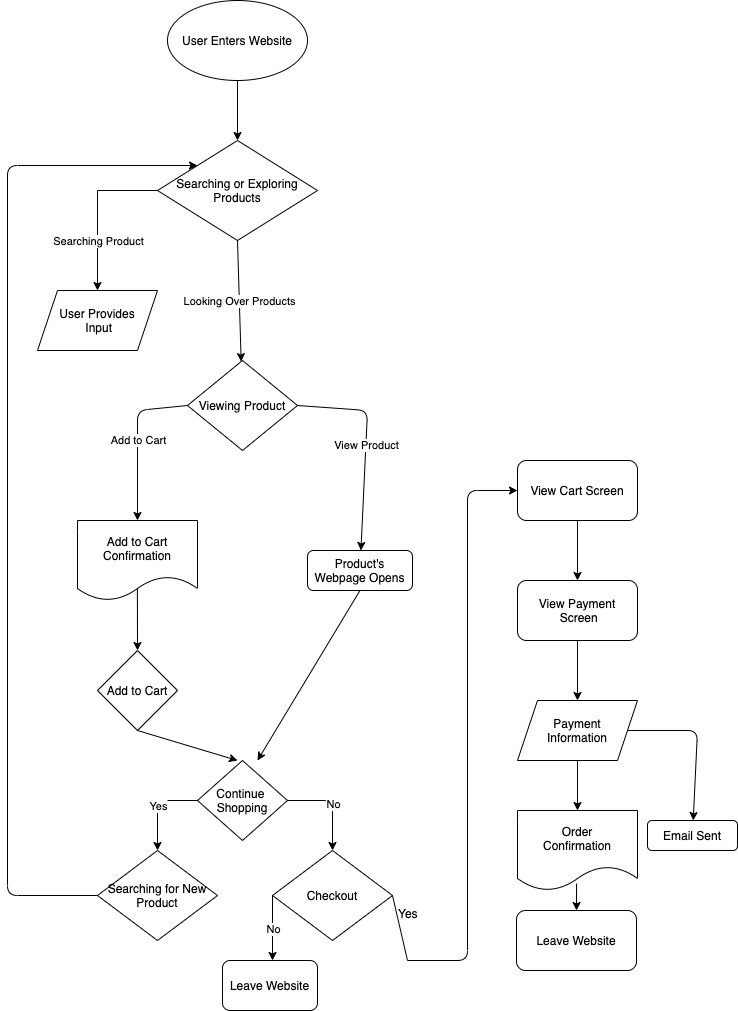

The diagram above was exported from draw.io. Its source (the exported page's mxGraphModel, read from the mxfile embedded in the PNG):
<mxGraphModel dx="386" dy="680" grid="1" gridSize="10" guides="1" tooltips="1" connect="1" arrows="1" fold="1" page="1" pageScale="1" pageWidth="850" pageHeight="1100" math="0" shadow="0">
  <root>
    <mxCell id="0" />
    <mxCell id="1" parent="0" />
    <mxCell id="2" value="User Enters Website" style="ellipse;whiteSpace=wrap;html=1;" vertex="1" parent="1">
      <mxGeometry x="260" width="140" height="80" as="geometry" />
    </mxCell>
    <mxCell id="3" value="Searching or Exploring Products" style="rhombus;whiteSpace=wrap;html=1;" vertex="1" parent="1">
      <mxGeometry x="250" y="140" width="160" height="100" as="geometry" />
    </mxCell>
    <mxCell id="4" value="" style="endArrow=classic;html=1;exitX=0.5;exitY=1;exitDx=0;exitDy=0;" edge="1" parent="1" source="2" target="3">
      <mxGeometry width="50" height="50" relative="1" as="geometry">
        <mxPoint x="400" y="250" as="sourcePoint" />
        <mxPoint x="450" y="200" as="targetPoint" />
      </mxGeometry>
    </mxCell>
    <mxCell id="5" value="User Provides&lt;br&gt;&amp;nbsp;Input" style="shape=parallelogram;perimeter=parallelogramPerimeter;whiteSpace=wrap;html=1;fixedSize=1;" vertex="1" parent="1">
      <mxGeometry x="130" y="290" width="120" height="60" as="geometry" />
    </mxCell>
    <mxCell id="12" value="" style="endArrow=none;html=1;entryX=0;entryY=0.5;entryDx=0;entryDy=0;" edge="1" parent="1" target="3">
      <mxGeometry width="50" height="50" relative="1" as="geometry">
        <mxPoint x="190" y="190" as="sourcePoint" />
        <mxPoint x="310" y="230" as="targetPoint" />
      </mxGeometry>
    </mxCell>
    <mxCell id="14" value="" style="endArrow=classic;html=1;entryX=0.5;entryY=0;entryDx=0;entryDy=0;" edge="1" parent="1" target="5">
      <mxGeometry relative="1" as="geometry">
        <mxPoint x="190" y="190" as="sourcePoint" />
        <mxPoint x="280" y="260" as="targetPoint" />
      </mxGeometry>
    </mxCell>
    <mxCell id="15" value="Searching Product" style="edgeLabel;resizable=0;html=1;align=center;verticalAlign=middle;" connectable="0" vertex="1" parent="14">
      <mxGeometry relative="1" as="geometry" />
    </mxCell>
    <mxCell id="16" value="" style="endArrow=classic;html=1;exitX=0.5;exitY=1;exitDx=0;exitDy=0;" edge="1" parent="1" source="3" target="18">
      <mxGeometry relative="1" as="geometry">
        <mxPoint x="250" y="380" as="sourcePoint" />
        <mxPoint x="330" y="380" as="targetPoint" />
      </mxGeometry>
    </mxCell>
    <mxCell id="17" value="Looking Over Products" style="edgeLabel;resizable=0;html=1;align=center;verticalAlign=middle;" connectable="0" vertex="1" parent="16">
      <mxGeometry relative="1" as="geometry" />
    </mxCell>
    <mxCell id="18" value="Viewing Product" style="rhombus;whiteSpace=wrap;html=1;" vertex="1" parent="1">
      <mxGeometry x="280" y="360" width="110" height="90" as="geometry" />
    </mxCell>
    <mxCell id="20" value="" style="endArrow=classic;html=1;exitX=0;exitY=0.5;exitDx=0;exitDy=0;entryX=0.5;entryY=0;entryDx=0;entryDy=0;" edge="1" parent="1" source="18" target="30">
      <mxGeometry relative="1" as="geometry">
        <mxPoint x="210" y="390" as="sourcePoint" />
        <mxPoint x="210" y="500" as="targetPoint" />
        <Array as="points">
          <mxPoint x="230" y="410" />
        </Array>
      </mxGeometry>
    </mxCell>
    <mxCell id="21" value="Add to Cart" style="edgeLabel;resizable=0;html=1;align=center;verticalAlign=middle;" connectable="0" vertex="1" parent="20">
      <mxGeometry relative="1" as="geometry" />
    </mxCell>
    <mxCell id="25" value="" style="endArrow=classic;html=1;exitX=1;exitY=0.5;exitDx=0;exitDy=0;" edge="1" parent="1" source="18" target="31">
      <mxGeometry relative="1" as="geometry">
        <mxPoint x="334.41" y="450" as="sourcePoint" />
        <mxPoint x="334" y="600" as="targetPoint" />
        <Array as="points">
          <mxPoint x="460" y="410" />
        </Array>
      </mxGeometry>
    </mxCell>
    <mxCell id="26" value="View Product" style="edgeLabel;resizable=0;html=1;align=center;verticalAlign=middle;" connectable="0" vertex="1" parent="25">
      <mxGeometry relative="1" as="geometry" />
    </mxCell>
    <mxCell id="27" value="Add to Cart" style="rhombus;whiteSpace=wrap;html=1;" vertex="1" parent="1">
      <mxGeometry x="190" y="650" width="80" height="80" as="geometry" />
    </mxCell>
    <mxCell id="28" value="" style="endArrow=classic;html=1;exitX=0.499;exitY=0.827;exitDx=0;exitDy=0;exitPerimeter=0;" edge="1" parent="1" source="30">
      <mxGeometry width="50" height="50" relative="1" as="geometry">
        <mxPoint x="229.99999999999994" y="600" as="sourcePoint" />
        <mxPoint x="230" y="650" as="targetPoint" />
      </mxGeometry>
    </mxCell>
    <mxCell id="30" value="&lt;span&gt;Add to Cart Confirmation&lt;/span&gt;" style="shape=document;whiteSpace=wrap;html=1;boundedLbl=1;" vertex="1" parent="1">
      <mxGeometry x="170" y="520" width="120" height="80" as="geometry" />
    </mxCell>
    <mxCell id="31" value="Product's Webpage Opens" style="rounded=1;whiteSpace=wrap;html=1;" vertex="1" parent="1">
      <mxGeometry x="400" y="550" width="105" height="40" as="geometry" />
    </mxCell>
    <mxCell id="34" value="" style="endArrow=classic;html=1;exitX=0.5;exitY=1;exitDx=0;exitDy=0;" edge="1" parent="1" source="27">
      <mxGeometry width="50" height="50" relative="1" as="geometry">
        <mxPoint x="320" y="760" as="sourcePoint" />
        <mxPoint x="330" y="760" as="targetPoint" />
      </mxGeometry>
    </mxCell>
    <mxCell id="35" value="" style="endArrow=classic;html=1;exitX=0.5;exitY=1;exitDx=0;exitDy=0;" edge="1" parent="1" source="31">
      <mxGeometry width="50" height="50" relative="1" as="geometry">
        <mxPoint x="320" y="760" as="sourcePoint" />
        <mxPoint x="350" y="760" as="targetPoint" />
      </mxGeometry>
    </mxCell>
    <mxCell id="37" value="Continue&amp;nbsp;&lt;br&gt;Shopping" style="rhombus;whiteSpace=wrap;html=1;" vertex="1" parent="1">
      <mxGeometry x="290" y="760" width="90" height="80" as="geometry" />
    </mxCell>
    <mxCell id="38" value="" style="endArrow=classic;html=1;exitX=0;exitY=0.5;exitDx=0;exitDy=0;" edge="1" parent="1" source="37">
      <mxGeometry relative="1" as="geometry">
        <mxPoint x="260" y="830" as="sourcePoint" />
        <mxPoint x="250" y="850" as="targetPoint" />
        <Array as="points">
          <mxPoint x="250" y="800" />
        </Array>
      </mxGeometry>
    </mxCell>
    <mxCell id="39" value="Yes" style="edgeLabel;resizable=0;html=1;align=center;verticalAlign=middle;" connectable="0" vertex="1" parent="38">
      <mxGeometry relative="1" as="geometry" />
    </mxCell>
    <mxCell id="40" value="" style="endArrow=classic;html=1;exitX=1;exitY=0.5;exitDx=0;exitDy=0;" edge="1" parent="1" source="37">
      <mxGeometry relative="1" as="geometry">
        <mxPoint x="465" y="810" as="sourcePoint" />
        <mxPoint x="425" y="850" as="targetPoint" />
        <Array as="points">
          <mxPoint x="425" y="800" />
        </Array>
      </mxGeometry>
    </mxCell>
    <mxCell id="41" value="No" style="edgeLabel;resizable=0;html=1;align=center;verticalAlign=middle;" connectable="0" vertex="1" parent="40">
      <mxGeometry relative="1" as="geometry" />
    </mxCell>
    <mxCell id="42" value="Searching for New Product" style="rhombus;whiteSpace=wrap;html=1;" vertex="1" parent="1">
      <mxGeometry x="190" y="850" width="120" height="90" as="geometry" />
    </mxCell>
    <mxCell id="43" value="Checkout" style="rhombus;whiteSpace=wrap;html=1;" vertex="1" parent="1">
      <mxGeometry x="365" y="850" width="120" height="90" as="geometry" />
    </mxCell>
    <mxCell id="44" value="" style="endArrow=classic;html=1;exitX=0;exitY=0.5;exitDx=0;exitDy=0;" edge="1" parent="1" source="43">
      <mxGeometry relative="1" as="geometry">
        <mxPoint x="310" y="870" as="sourcePoint" />
        <mxPoint x="365" y="960" as="targetPoint" />
      </mxGeometry>
    </mxCell>
    <mxCell id="45" value="No" style="edgeLabel;resizable=0;html=1;align=center;verticalAlign=middle;" connectable="0" vertex="1" parent="44">
      <mxGeometry relative="1" as="geometry" />
    </mxCell>
    <mxCell id="46" value="Leave Website" style="rounded=1;whiteSpace=wrap;html=1;" vertex="1" parent="1">
      <mxGeometry x="315" y="960" width="95" height="50" as="geometry" />
    </mxCell>
    <mxCell id="49" value="" style="endArrow=classic;html=1;" edge="1" parent="1" target="50">
      <mxGeometry width="50" height="50" relative="1" as="geometry">
        <mxPoint x="500" y="960" as="sourcePoint" />
        <mxPoint x="620" y="490" as="targetPoint" />
        <Array as="points">
          <mxPoint x="560" y="960" />
          <mxPoint x="560" y="490" />
        </Array>
      </mxGeometry>
    </mxCell>
    <mxCell id="50" value="View Cart Screen" style="rounded=1;whiteSpace=wrap;html=1;" vertex="1" parent="1">
      <mxGeometry x="610" y="460" width="120" height="60" as="geometry" />
    </mxCell>
    <mxCell id="51" value="" style="endArrow=classic;html=1;exitX=0;exitY=0.5;exitDx=0;exitDy=0;entryX=0;entryY=0;entryDx=0;entryDy=0;" edge="1" parent="1" source="42" target="3">
      <mxGeometry width="50" height="50" relative="1" as="geometry">
        <mxPoint x="220" y="470" as="sourcePoint" />
        <mxPoint x="90" y="160" as="targetPoint" />
        <Array as="points">
          <mxPoint x="100" y="895" />
          <mxPoint x="100" y="165" />
        </Array>
      </mxGeometry>
    </mxCell>
    <mxCell id="52" value="" style="endArrow=none;html=1;exitX=1;exitY=0.5;exitDx=0;exitDy=0;" edge="1" parent="1" source="43">
      <mxGeometry width="50" height="50" relative="1" as="geometry">
        <mxPoint x="450" y="800" as="sourcePoint" />
        <mxPoint x="500" y="960" as="targetPoint" />
      </mxGeometry>
    </mxCell>
    <mxCell id="53" value="Yes" style="text;strokeColor=none;fillColor=none;align=left;verticalAlign=top;spacingLeft=4;spacingRight=4;overflow=hidden;rotatable=0;points=[[0,0.5],[1,0.5]];portConstraint=eastwest;" vertex="1" parent="1">
      <mxGeometry x="485" y="900" width="35" height="26" as="geometry" />
    </mxCell>
    <mxCell id="54" value="" style="endArrow=classic;html=1;exitX=0.5;exitY=1;exitDx=0;exitDy=0;" edge="1" parent="1" source="50" target="55">
      <mxGeometry width="50" height="50" relative="1" as="geometry">
        <mxPoint x="570" y="640" as="sourcePoint" />
        <mxPoint x="670" y="600" as="targetPoint" />
      </mxGeometry>
    </mxCell>
    <mxCell id="55" value="View Payment&lt;br&gt;&amp;nbsp;Screen" style="rounded=1;whiteSpace=wrap;html=1;" vertex="1" parent="1">
      <mxGeometry x="610" y="580" width="120" height="60" as="geometry" />
    </mxCell>
    <mxCell id="56" value="Payment&lt;br&gt;Information" style="shape=parallelogram;perimeter=parallelogramPerimeter;whiteSpace=wrap;html=1;fixedSize=1;" vertex="1" parent="1">
      <mxGeometry x="610" y="700" width="120" height="60" as="geometry" />
    </mxCell>
    <mxCell id="57" value="" style="endArrow=classic;html=1;exitX=0.5;exitY=1;exitDx=0;exitDy=0;" edge="1" parent="1" source="55" target="56">
      <mxGeometry width="50" height="50" relative="1" as="geometry">
        <mxPoint x="570" y="750" as="sourcePoint" />
        <mxPoint x="620" y="700" as="targetPoint" />
      </mxGeometry>
    </mxCell>
    <mxCell id="58" value="" style="endArrow=classic;html=1;exitX=0.5;exitY=1;exitDx=0;exitDy=0;" edge="1" parent="1" source="56" target="59">
      <mxGeometry width="50" height="50" relative="1" as="geometry">
        <mxPoint x="570" y="820" as="sourcePoint" />
        <mxPoint x="670" y="810" as="targetPoint" />
      </mxGeometry>
    </mxCell>
    <mxCell id="59" value="Order&lt;br&gt;Confirmation" style="shape=document;whiteSpace=wrap;html=1;boundedLbl=1;" vertex="1" parent="1">
      <mxGeometry x="610" y="810" width="120" height="80" as="geometry" />
    </mxCell>
    <mxCell id="60" value="" style="endArrow=classic;html=1;exitX=0.492;exitY=0.913;exitDx=0;exitDy=0;exitPerimeter=0;" edge="1" parent="1" source="59" target="61">
      <mxGeometry width="50" height="50" relative="1" as="geometry">
        <mxPoint x="550" y="860" as="sourcePoint" />
        <mxPoint x="669" y="940" as="targetPoint" />
      </mxGeometry>
    </mxCell>
    <mxCell id="61" value="Leave Website" style="rounded=1;whiteSpace=wrap;html=1;" vertex="1" parent="1">
      <mxGeometry x="609" y="910" width="120" height="60" as="geometry" />
    </mxCell>
    <mxCell id="62" value="" style="endArrow=classic;html=1;exitX=1;exitY=0.5;exitDx=0;exitDy=0;" edge="1" parent="1" source="56" target="63">
      <mxGeometry width="50" height="50" relative="1" as="geometry">
        <mxPoint x="690" y="860" as="sourcePoint" />
        <mxPoint x="790" y="810" as="targetPoint" />
        <Array as="points">
          <mxPoint x="790" y="730" />
        </Array>
      </mxGeometry>
    </mxCell>
    <mxCell id="63" value="Email Sent" style="rounded=1;whiteSpace=wrap;html=1;" vertex="1" parent="1">
      <mxGeometry x="740" y="820" width="90" height="30" as="geometry" />
    </mxCell>
  </root>
</mxGraphModel>